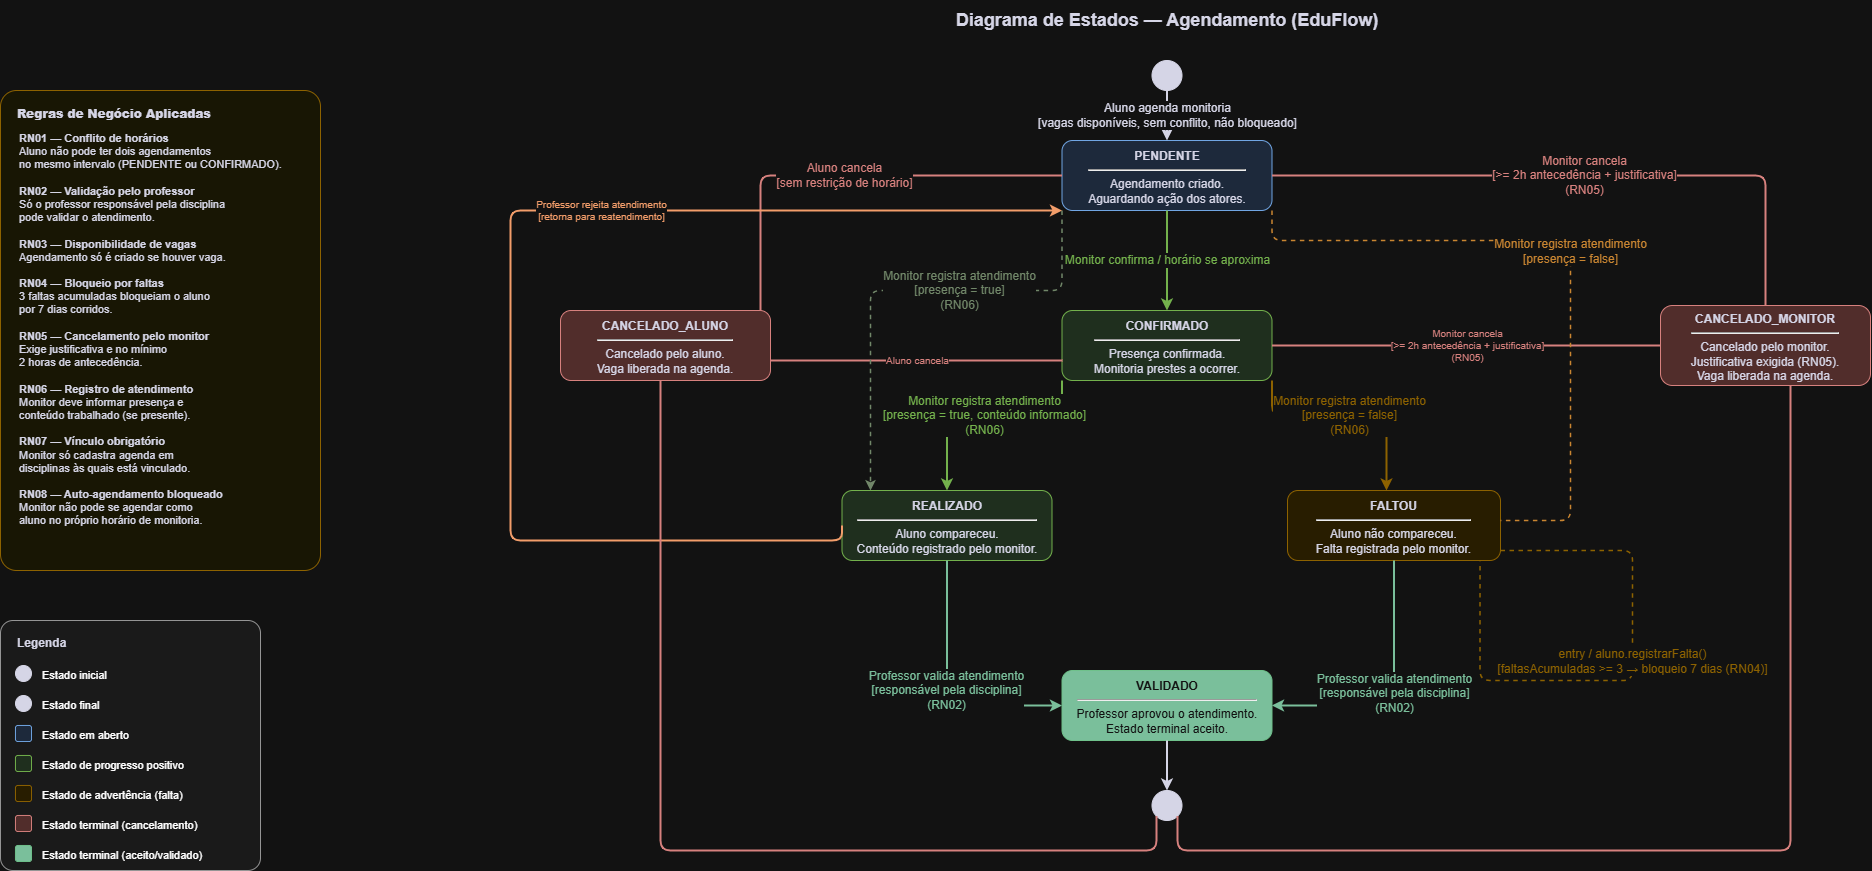

The diagram above was exported from draw.io. Its source (the exported page's mxGraphModel, read from the mxfile embedded in the PNG):
<mxGraphModel dx="2575" dy="1405" grid="1" gridSize="10" guides="1" tooltips="1" connect="1" arrows="1" fold="1" page="1" pageScale="1" pageWidth="827" pageHeight="1169" math="0" shadow="0">
  <root>
    <mxCell id="0" />
    <mxCell id="1" parent="0" />
    <mxCell id="title" parent="1" style="text;html=1;strokeColor=none;fillColor=none;align=center;verticalAlign=middle;whiteSpace=wrap;overflow=hidden;fontColor=#1a1a2e;fontSize=18;" value="&lt;b style=&quot;font-size:18px;&quot;&gt;Diagrama de Estados — Agendamento (EduFlow)&lt;/b&gt;" vertex="1">
      <mxGeometry height="40" width="1000" x="706.5" y="20" as="geometry" />
    </mxCell>
    <mxCell id="start" parent="1" style="ellipse;aspect=fixed;fillColor=#1a1a2e;strokeColor=#1a1a2e;" value="" vertex="1">
      <mxGeometry height="30" width="30" x="1191.5" y="80" as="geometry" />
    </mxCell>
    <mxCell id="pendente" parent="1" style="rounded=1;whiteSpace=wrap;html=1;fillColor=#dae8fc;strokeColor=#2563ab;fontColor=#1a1a2e;fontSize=12;arcSize=15;align=center;verticalAlign=middle;spacingTop=4;" value="&lt;b&gt;PENDENTE&lt;/b&gt;&lt;hr/&gt;Agendamento criado.&lt;br&gt;Aguardando ação dos atores." vertex="1">
      <mxGeometry height="70" width="210" x="1101.5" y="160" as="geometry" />
    </mxCell>
    <mxCell id="confirmado" parent="1" style="rounded=1;whiteSpace=wrap;html=1;fillColor=#d5e8d4;strokeColor=#2d7600;fontColor=#1a1a2e;fontSize=12;arcSize=15;align=center;verticalAlign=middle;spacingTop=4;" value="&lt;b&gt;CONFIRMADO&lt;/b&gt;&lt;hr/&gt;Presença confirmada.&lt;br&gt;Monitoria prestes a ocorrer." vertex="1">
      <mxGeometry height="70" width="210" x="1101.5" y="330" as="geometry" />
    </mxCell>
    <mxCell id="realizado" parent="1" style="rounded=1;whiteSpace=wrap;html=1;fillColor=#d5e8d4;strokeColor=#2d7600;fontColor=#1a1a2e;fontSize=12;arcSize=15;align=center;verticalAlign=middle;spacingTop=4;" value="&lt;b&gt;REALIZADO&lt;/b&gt;&lt;hr/&gt;Aluno compareceu.&lt;br&gt;Conteúdo registrado pelo monitor." vertex="1">
      <mxGeometry height="70" width="210" x="881.5" y="510" as="geometry" />
    </mxCell>
    <mxCell id="faltou" parent="1" style="rounded=1;whiteSpace=wrap;html=1;fillColor=#fff2cc;strokeColor=#d6a400;fontColor=#1a1a2e;fontSize=12;arcSize=15;align=center;verticalAlign=middle;spacingTop=4;" value="&lt;b&gt;FALTOU&lt;/b&gt;&lt;hr/&gt;Aluno não compareceu.&lt;br&gt;Falta registrada pelo monitor." vertex="1">
      <mxGeometry height="70" width="213" x="1327" y="510" as="geometry" />
    </mxCell>
    <mxCell id="validado" parent="1" style="rounded=1;whiteSpace=wrap;html=1;fillColor=#0e5e35;strokeColor=#066526;fontColor=#ffffff;fontSize=12;arcSize=15;align=center;verticalAlign=middle;spacingTop=4;" value="&lt;b&gt;VALIDADO&lt;/b&gt;&lt;hr/&gt;Professor aprovou o atendimento.&lt;br&gt;Estado terminal aceito." vertex="1">
      <mxGeometry height="70" width="210" x="1101.5" y="690" as="geometry" />
    </mxCell>
    <mxCell id="canceladoAluno" parent="1" style="rounded=1;whiteSpace=wrap;html=1;fillColor=#f8cecc;strokeColor=#b85450;fontColor=#1a1a2e;fontSize=12;arcSize=15;align=center;verticalAlign=middle;spacingTop=4;" value="&lt;b&gt;CANCELADO_ALUNO&lt;/b&gt;&lt;hr/&gt;Cancelado pelo aluno.&lt;br&gt;Vaga liberada na agenda." vertex="1">
      <mxGeometry height="70" width="210" x="600" y="330" as="geometry" />
    </mxCell>
    <mxCell id="canceladoMonitor" parent="1" style="rounded=1;whiteSpace=wrap;html=1;fillColor=#f8cecc;strokeColor=#b85450;fontColor=#1a1a2e;fontSize=12;arcSize=15;align=center;verticalAlign=middle;spacingTop=4;" value="&lt;b&gt;CANCELADO_MONITOR&lt;/b&gt;&lt;hr/&gt;Cancelado pelo monitor.&lt;br&gt;Justificativa exigida (RN05).&lt;br&gt;Vaga liberada na agenda." vertex="1">
      <mxGeometry height="80" width="210" x="1700" y="325" as="geometry" />
    </mxCell>
    <mxCell id="end" parent="1" style="ellipse;aspect=fixed;fillColor=#1a1a2e;strokeColor=#1a1a2e;double=1;" value="" vertex="1">
      <mxGeometry height="30" width="30" x="1191.5" y="810" as="geometry" />
    </mxCell>
    <mxCell id="t_start_pendente" edge="1" parent="1" source="start" style="edgeStyle=orthogonalEdgeStyle;html=1;exitX=0.5;exitY=1;exitDx=0;exitDy=0;entryX=0.5;entryY=0;entryDx=0;entryDy=0;strokeColor=#1a1a2e;strokeWidth=2;fontColor=#1a1a2e;fontSize=12;labelBackgroundColor=#ffffff;labelBorderColor=none;align=center;" target="pendente" value="Aluno agenda monitoria&lt;br&gt;[vagas disponíveis, sem conflito, não bloqueado]">
      <mxGeometry relative="1" as="geometry" />
    </mxCell>
    <mxCell id="t_pendente_confirmado" edge="1" parent="1" source="pendente" style="edgeStyle=orthogonalEdgeStyle;html=1;exitX=0.5;exitY=1;exitDx=0;exitDy=0;entryX=0.5;entryY=0;entryDx=0;entryDy=0;strokeColor=#2d7600;strokeWidth=2;fontColor=#2d7600;fontSize=12;labelBackgroundColor=#ffffff;labelBorderColor=none;align=center;" target="confirmado" value="Monitor confirma / horário se aproxima">
      <mxGeometry relative="1" as="geometry" />
    </mxCell>
    <mxCell id="t_pendente_canceladoAluno" edge="1" parent="1" source="pendente" style="edgeStyle=orthogonalEdgeStyle;html=1;exitX=0;exitY=0.5;exitDx=0;exitDy=0;strokeColor=#b85450;strokeWidth=2;fontColor=#b85450;fontSize=12;labelBackgroundColor=#ffffff;labelBorderColor=none;align=center;endArrow=none;endFill=0;" target="canceladoAluno" value="Aluno cancela&lt;br&gt;[sem restrição de horário]">
      <mxGeometry relative="1" as="geometry">
        <Array as="points">
          <mxPoint x="800" y="195" />
        </Array>
        <mxPoint x="805" y="347.5" as="targetPoint" />
      </mxGeometry>
    </mxCell>
    <mxCell id="t_pendente_canceladoMonitor" edge="1" parent="1" source="pendente" style="edgeStyle=orthogonalEdgeStyle;html=1;exitX=1;exitY=0.5;exitDx=0;exitDy=0;entryX=0.5;entryY=0;entryDx=0;entryDy=0;strokeColor=#b85450;strokeWidth=2;fontColor=#b85450;fontSize=12;labelBackgroundColor=#ffffff;labelBorderColor=none;align=center;endArrow=none;endFill=0;" target="canceladoMonitor" value="Monitor cancela&lt;br&gt;[&amp;gt;= 2h antecedência + justificativa]&lt;br&gt;(RN05)">
      <mxGeometry relative="1" as="geometry">
        <Array as="points">
          <mxPoint x="1805" y="195" />
        </Array>
        <mxPoint x="1611.5" y="350" as="targetPoint" />
      </mxGeometry>
    </mxCell>
    <mxCell id="t_confirmado_canceladoAluno" edge="1" parent="1" style="edgeStyle=orthogonalEdgeStyle;html=1;strokeColor=#b85450;strokeWidth=2;fontColor=#b85450;fontSize=10;labelBackgroundColor=#ffffff;labelBorderColor=none;align=center;endArrow=none;endFill=0;" target="canceladoAluno" value="Aluno cancela">
      <mxGeometry relative="1" as="geometry">
        <Array as="points">
          <mxPoint x="1102" y="382" />
        </Array>
        <mxPoint x="1102" y="380" as="sourcePoint" />
        <mxPoint x="805" y="382.5" as="targetPoint" />
      </mxGeometry>
    </mxCell>
    <mxCell id="t_confirmado_canceladoMonitor" edge="1" parent="1" source="confirmado" style="edgeStyle=orthogonalEdgeStyle;html=1;exitX=1;exitY=0.5;exitDx=0;exitDy=0;strokeColor=#b85450;strokeWidth=2;fontColor=#b85450;fontSize=10;labelBackgroundColor=#ffffff;labelBorderColor=none;align=center;endArrow=none;endFill=0;" target="canceladoMonitor" value="Monitor cancela&lt;br&gt;[&gt;= 2h antecedência + justificativa]&lt;br&gt;(RN05)">
      <mxGeometry relative="1" as="geometry">
        <mxPoint x="1611.5" y="390" as="targetPoint" />
      </mxGeometry>
    </mxCell>
    <mxCell id="t_confirmado_realizado" edge="1" parent="1" source="confirmado" style="edgeStyle=orthogonalEdgeStyle;html=1;exitX=0;exitY=1;exitDx=0;exitDy=0;entryX=0.5;entryY=0;entryDx=0;entryDy=0;strokeColor=#2d7600;strokeWidth=2;fontColor=#2d7600;fontSize=12;labelBackgroundColor=#ffffff;labelBorderColor=none;align=center;" target="realizado" value="Monitor registra atendimento&lt;br&gt;[presença = true, conteúdo informado]&lt;br&gt;(RN06)">
      <mxGeometry relative="1" as="geometry">
        <Array as="points">
          <mxPoint x="986.5" y="435" />
          <mxPoint x="986.5" y="510" />
        </Array>
      </mxGeometry>
    </mxCell>
    <mxCell id="t_pendente_realizado" edge="1" parent="1" source="pendente" style="edgeStyle=orthogonalEdgeStyle;html=1;exitX=0;exitY=1;exitDx=0;exitDy=0;strokeColor=#6d8764;strokeWidth=1.5;fontColor=#6d8764;fontSize=12;labelBackgroundColor=#ffffff;labelBorderColor=none;align=center;dashed=1;" target="realizado" value="Monitor registra atendimento&lt;br&gt;[presença = true]&lt;br&gt;(RN06)">
      <mxGeometry relative="1" x="-0.23" as="geometry">
        <mxPoint as="offset" />
        <Array as="points">
          <mxPoint x="1102" y="310" />
          <mxPoint x="910" y="310" />
        </Array>
        <mxPoint x="910" y="500" as="targetPoint" />
      </mxGeometry>
    </mxCell>
    <mxCell id="t_confirmado_faltou" edge="1" parent="1" source="confirmado" style="edgeStyle=orthogonalEdgeStyle;html=1;exitX=1;exitY=1;exitDx=0;exitDy=0;strokeColor=#d6a400;strokeWidth=2;fontColor=#d6a400;fontSize=12;labelBackgroundColor=#ffffff;labelBorderColor=none;align=center;" target="faltou" value="Monitor registra atendimento&lt;br&gt;[presença = false]&lt;br&gt;(RN06)">
      <mxGeometry relative="1" as="geometry">
        <Array as="points">
          <mxPoint x="1312" y="435" />
          <mxPoint x="1426" y="435" />
        </Array>
      </mxGeometry>
    </mxCell>
    <mxCell id="t_pendente_faltou" edge="1" parent="1" source="pendente" style="edgeStyle=orthogonalEdgeStyle;html=1;exitX=1;exitY=1;exitDx=0;exitDy=0;strokeColor=#b46504;strokeWidth=1.5;fontColor=#b46504;fontSize=12;labelBackgroundColor=#ffffff;labelBorderColor=none;align=center;dashed=1;endArrow=none;endFill=0;" value="Monitor registra atendimento&lt;br&gt;[presença = false]">
      <mxGeometry relative="1" as="geometry">
        <Array as="points">
          <mxPoint x="1311" y="260" />
          <mxPoint x="1610" y="260" />
          <mxPoint x="1610" y="540" />
          <mxPoint x="1540" y="540" />
        </Array>
        <mxPoint x="1540" y="540" as="targetPoint" />
      </mxGeometry>
    </mxCell>
    <mxCell id="t_realizado_validado" edge="1" parent="1" source="realizado" style="edgeStyle=orthogonalEdgeStyle;html=1;exitX=0.5;exitY=1;exitDx=0;exitDy=0;entryX=0;entryY=0.5;entryDx=0;entryDy=0;strokeColor=#0e5e35;strokeWidth=2;fontColor=#0e5e35;fontSize=12;labelBackgroundColor=#ffffff;labelBorderColor=none;align=center;" target="validado" value="Professor valida atendimento&lt;br&gt;[responsável pela disciplina]&lt;br&gt;(RN02)">
      <mxGeometry relative="1" as="geometry">
        <Array as="points">
          <mxPoint x="986.5" y="640" />
          <mxPoint x="986.5" y="725" />
        </Array>
      </mxGeometry>
    </mxCell>
    <mxCell id="t_faltou_validado" edge="1" parent="1" source="faltou" style="edgeStyle=orthogonalEdgeStyle;html=1;exitX=0.5;exitY=1;exitDx=0;exitDy=0;entryX=1;entryY=0.5;entryDx=0;entryDy=0;strokeColor=#0e5e35;strokeWidth=2;fontColor=#0e5e35;fontSize=12;labelBackgroundColor=#ffffff;labelBorderColor=none;align=center;" target="validado" value="Professor valida atendimento&lt;br&gt;[responsável pela disciplina]&lt;br&gt;(RN02)">
      <mxGeometry relative="1" x="-0.0041" as="geometry">
        <mxPoint as="offset" />
        <Array as="points">
          <mxPoint x="1434" y="725" />
        </Array>
      </mxGeometry>
    </mxCell>
    <mxCell id="t_realizado_pendente" edge="1" parent="1" source="realizado" style="edgeStyle=orthogonalEdgeStyle;html=1;exitX=0;exitY=0.5;exitDx=0;exitDy=0;entryX=0;entryY=1;entryDx=0;entryDy=0;strokeColor=#9e3b00;strokeWidth=2;fontColor=#9e3b00;fontSize=10;labelBackgroundColor=#ffffff;labelBorderColor=none;align=center;" target="pendente" value="Professor rejeita atendimento&lt;br&gt;[retorna para reatendimento]">
      <mxGeometry relative="1" x="0.2504" as="geometry">
        <mxPoint as="offset" />
        <Array as="points">
          <mxPoint x="882" y="560" />
          <mxPoint x="550" y="560" />
          <mxPoint x="550" y="230" />
        </Array>
      </mxGeometry>
    </mxCell>
    <mxCell id="t_faltou_nota" edge="1" parent="1" source="faltou" style="edgeStyle=orthogonalEdgeStyle;html=1;entryX=0.904;entryY=1.01;entryDx=0;entryDy=0;strokeColor=#d6a400;strokeWidth=1.5;fontColor=#d6a400;fontSize=12;labelBackgroundColor=#ffffff;labelBorderColor=none;align=center;dashed=1;entryPerimeter=0;endArrow=none;endFill=0;" target="faltou" value="entry / aluno.registrarFalta()&lt;br&gt;[faltasAcumuladas &amp;gt;= 3 → bloqueio 7 dias (RN04)]">
      <mxGeometry relative="1" x="-0.0961" as="geometry">
        <mxPoint as="offset" />
        <Array as="points">
          <mxPoint x="1672" y="570" />
          <mxPoint x="1672" y="700" />
          <mxPoint x="1520" y="700" />
        </Array>
      </mxGeometry>
    </mxCell>
    <mxCell id="t_validado_end" edge="1" parent="1" source="validado" style="edgeStyle=orthogonalEdgeStyle;html=1;exitX=0.5;exitY=1;exitDx=0;exitDy=0;entryX=0.5;entryY=0;entryDx=0;entryDy=0;strokeColor=#1a1a2e;strokeWidth=2;" target="end" value="">
      <mxGeometry relative="1" as="geometry" />
    </mxCell>
    <mxCell id="t_canceladoAluno_end" edge="1" parent="1" style="edgeStyle=orthogonalEdgeStyle;html=1;exitX=0.5;exitY=1;exitDx=0;exitDy=0;entryX=0;entryY=1;entryDx=0;entryDy=0;strokeColor=#b85450;strokeWidth=2;endArrow=none;endFill=0;" target="end" value="">
      <mxGeometry relative="1" as="geometry">
        <Array as="points">
          <mxPoint x="700" y="870" />
          <mxPoint x="1196" y="870" />
        </Array>
        <mxPoint x="699.9999999999995" y="400" as="sourcePoint" />
      </mxGeometry>
    </mxCell>
    <mxCell id="t_canceladoMonitor_end" edge="1" parent="1" source="canceladoMonitor" style="edgeStyle=orthogonalEdgeStyle;html=1;entryX=1;entryY=1;entryDx=0;entryDy=0;strokeColor=#b85450;strokeWidth=2;endArrow=none;endFill=0;" target="end" value="">
      <mxGeometry relative="1" as="geometry">
        <Array as="points">
          <mxPoint x="1830" y="870" />
          <mxPoint x="1217" y="870" />
        </Array>
        <mxPoint x="1750" y="410" as="sourcePoint" />
      </mxGeometry>
    </mxCell>
    <mxCell id="legend_bg" parent="1" style="rounded=1;whiteSpace=wrap;html=1;fillColor=#f5f5f5;strokeColor=#666666;fontColor=#333333;arcSize=5;" value="" vertex="1">
      <mxGeometry height="250" width="260" x="40" y="640" as="geometry" />
    </mxCell>
    <mxCell id="legend_title" parent="1" style="text;html=1;strokeColor=none;fillColor=none;align=left;verticalAlign=middle;fontSize=12;fontColor=#1a1a2e;" value="&lt;b&gt;Legenda&lt;/b&gt;" vertex="1">
      <mxGeometry height="25" width="230" x="55" y="650" as="geometry" />
    </mxCell>
    <mxCell id="leg1" parent="1" style="ellipse;aspect=fixed;fillColor=#1a1a2e;strokeColor=#1a1a2e;" value="" vertex="1">
      <mxGeometry height="16" width="16" x="55" y="685" as="geometry" />
    </mxCell>
    <mxCell id="leg1_txt" parent="1" style="text;html=1;strokeColor=none;fillColor=none;align=left;fontSize=11;" value="Estado inicial" vertex="1">
      <mxGeometry height="22" width="180" x="80" y="682" as="geometry" />
    </mxCell>
    <mxCell id="leg2" parent="1" style="ellipse;aspect=fixed;fillColor=#1a1a2e;strokeColor=#1a1a2e;double=1;" value="" vertex="1">
      <mxGeometry height="16" width="16" x="55" y="715" as="geometry" />
    </mxCell>
    <mxCell id="leg2_txt" parent="1" style="text;html=1;strokeColor=none;fillColor=none;align=left;fontSize=11;" value="Estado final" vertex="1">
      <mxGeometry height="22" width="180" x="80" y="712" as="geometry" />
    </mxCell>
    <mxCell id="leg3" parent="1" style="rounded=1;fillColor=#dae8fc;strokeColor=#2563ab;" value="" vertex="1">
      <mxGeometry height="16" width="16" x="55" y="745" as="geometry" />
    </mxCell>
    <mxCell id="leg3_txt" parent="1" style="text;html=1;strokeColor=none;fillColor=none;align=left;fontSize=11;" value="Estado em aberto" vertex="1">
      <mxGeometry height="22" width="180" x="80" y="742" as="geometry" />
    </mxCell>
    <mxCell id="leg4" parent="1" style="rounded=1;fillColor=#d5e8d4;strokeColor=#2d7600;" value="" vertex="1">
      <mxGeometry height="16" width="16" x="55" y="775" as="geometry" />
    </mxCell>
    <mxCell id="leg4_txt" parent="1" style="text;html=1;strokeColor=none;fillColor=none;align=left;fontSize=11;" value="Estado de progresso positivo" vertex="1">
      <mxGeometry height="22" width="180" x="80" y="772" as="geometry" />
    </mxCell>
    <mxCell id="leg5" parent="1" style="rounded=1;fillColor=#fff2cc;strokeColor=#d6a400;" value="" vertex="1">
      <mxGeometry height="16" width="16" x="55" y="805" as="geometry" />
    </mxCell>
    <mxCell id="leg5_txt" parent="1" style="text;html=1;strokeColor=none;fillColor=none;align=left;fontSize=11;" value="Estado de advertência (falta)" vertex="1">
      <mxGeometry height="22" width="180" x="80" y="802" as="geometry" />
    </mxCell>
    <mxCell id="leg6" parent="1" style="rounded=1;fillColor=#f8cecc;strokeColor=#b85450;" value="" vertex="1">
      <mxGeometry height="16" width="16" x="55" y="835" as="geometry" />
    </mxCell>
    <mxCell id="leg6_txt" parent="1" style="text;html=1;strokeColor=none;fillColor=none;align=left;fontSize=11;" value="Estado terminal (cancelamento)" vertex="1">
      <mxGeometry height="22" width="180" x="80" y="832" as="geometry" />
    </mxCell>
    <mxCell id="leg7" parent="1" style="rounded=1;fillColor=#0e5e35;strokeColor=#066526;" value="" vertex="1">
      <mxGeometry height="16" width="16" x="55" y="865" as="geometry" />
    </mxCell>
    <mxCell id="leg7_txt" parent="1" style="text;html=1;strokeColor=none;fillColor=none;align=left;fontSize=11;" value="Estado terminal (aceito/validado)" vertex="1">
      <mxGeometry height="22" width="180" x="80" y="862" as="geometry" />
    </mxCell>
    <mxCell id="rn_bg" parent="1" style="rounded=1;whiteSpace=wrap;html=1;fillColor=#fffde7;strokeColor=#d6a400;arcSize=5;" value="" vertex="1">
      <mxGeometry height="480" width="320" x="40" y="110" as="geometry" />
    </mxCell>
    <mxCell id="rn_title" parent="1" style="text;html=1;strokeColor=none;fillColor=none;align=left;verticalAlign=top;fontSize=12;fontColor=#1a1a2e;fontStyle=1;" value="&lt;b&gt;Regras de Negócio Aplicadas&lt;/b&gt;" vertex="1">
      <mxGeometry height="25" width="295" x="55" y="120" as="geometry" />
    </mxCell>
    <mxCell id="rn_text" parent="1" style="text;html=1;strokeColor=none;fillColor=none;align=left;verticalAlign=top;fontSize=11;fontColor=#1a1a2e;spacingLeft=5;spacingTop=5;" value="&lt;b&gt;RN01 — Conflito de horários&lt;/b&gt;&lt;br&gt;Aluno não pode ter dois agendamentos&lt;br&gt;no mesmo intervalo (PENDENTE ou CONFIRMADO).&lt;br&gt;&lt;br&gt;&lt;b&gt;RN02 — Validação pelo professor&lt;/b&gt;&lt;br&gt;Só o professor responsável pela disciplina&lt;br&gt;pode validar o atendimento.&lt;br&gt;&lt;br&gt;&lt;b&gt;RN03 — Disponibilidade de vagas&lt;/b&gt;&lt;br&gt;Agendamento só é criado se houver vaga.&lt;br&gt;&lt;br&gt;&lt;b&gt;RN04 — Bloqueio por faltas&lt;/b&gt;&lt;br&gt;3 faltas acumuladas bloqueiam o aluno&lt;br&gt;por 7 dias corridos.&lt;br&gt;&lt;br&gt;&lt;b&gt;RN05 — Cancelamento pelo monitor&lt;/b&gt;&lt;br&gt;Exige justificativa e no mínimo&lt;br&gt;2 horas de antecedência.&lt;br&gt;&lt;br&gt;&lt;b&gt;RN06 — Registro de atendimento&lt;/b&gt;&lt;br&gt;Monitor deve informar presença e&lt;br&gt;conteúdo trabalhado (se presente).&lt;br&gt;&lt;br&gt;&lt;b&gt;RN07 — Vínculo obrigatório&lt;/b&gt;&lt;br&gt;Monitor só cadastra agenda em&lt;br&gt;disciplinas às quais está vinculado.&lt;br&gt;&lt;br&gt;&lt;b&gt;RN08 — Auto-agendamento bloqueado&lt;/b&gt;&lt;br&gt;Monitor não pode se agendar como&lt;br&gt;aluno no próprio horário de monitoria." vertex="1">
      <mxGeometry height="430" width="295" x="52.5" y="140" as="geometry" />
    </mxCell>
  </root>
</mxGraphModel>